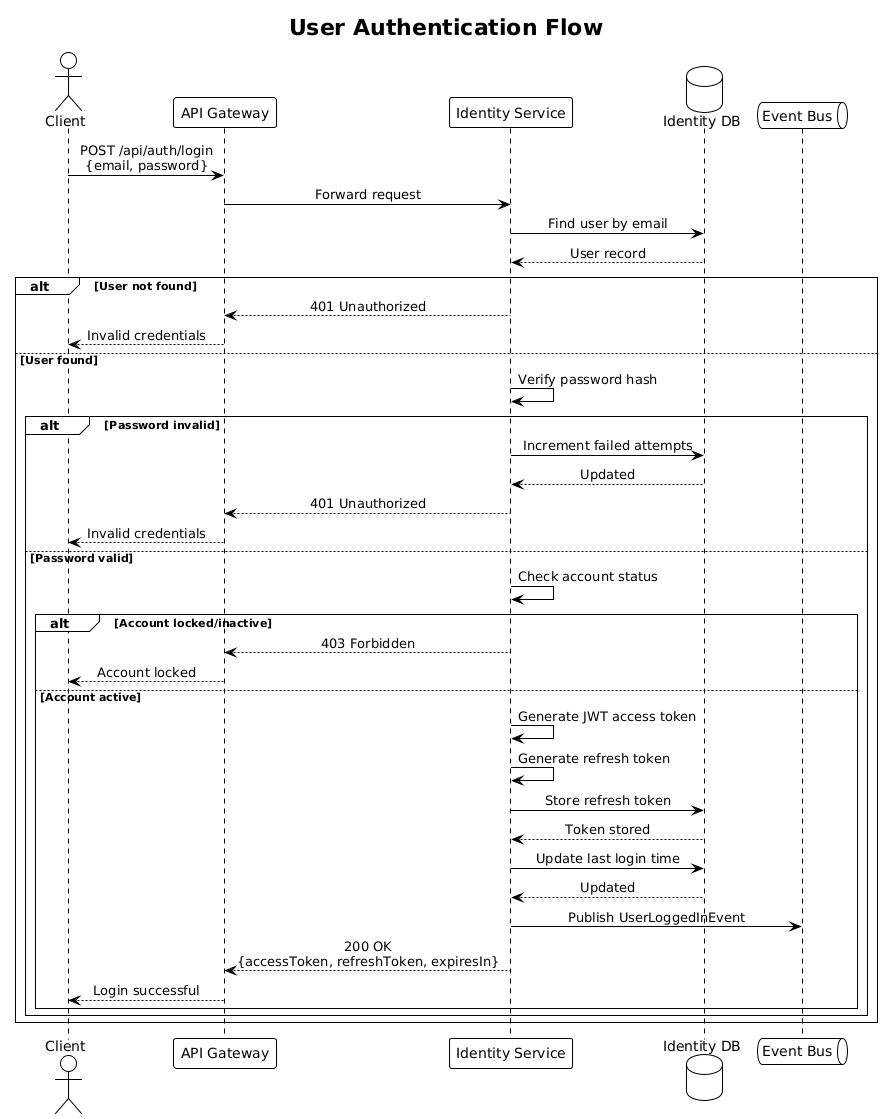

The diagram above was rendered by PlantUML. Its source (embedded in the PNG):
@startuml
!theme plain
skinparam backgroundColor #FEFEFE
skinparam sequenceMessageAlign center

title User Authentication Flow

actor "Client" as client
participant "API Gateway" as gateway
participant "Identity Service" as identity
database "Identity DB" as db
queue "Event Bus" as events

client -> gateway: POST /api/auth/login\n{email, password}
gateway -> identity: Forward request

identity -> db: Find user by email
db --> identity: User record

alt User not found
    identity --> gateway: 401 Unauthorized
    gateway --> client: Invalid credentials
else User found
    identity -> identity: Verify password hash

    alt Password invalid
        identity -> db: Increment failed attempts
        db --> identity: Updated
        identity --> gateway: 401 Unauthorized
        gateway --> client: Invalid credentials
    else Password valid
        identity -> identity: Check account status

        alt Account locked/inactive
            identity --> gateway: 403 Forbidden
            gateway --> client: Account locked
        else Account active
            identity -> identity: Generate JWT access token
            identity -> identity: Generate refresh token
            identity -> db: Store refresh token
            db --> identity: Token stored

            identity -> db: Update last login time
            db --> identity: Updated

            identity -> events: Publish UserLoggedInEvent

            identity --> gateway: 200 OK\n{accessToken, refreshToken, expiresIn}
            gateway --> client: Login successful
        end
    end
end
@enduml